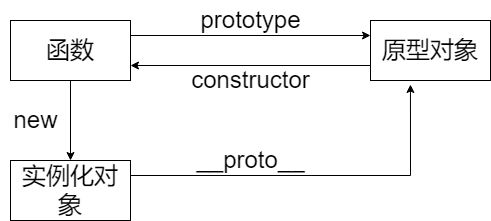

The diagram above was exported from draw.io. Its source (the exported page's mxGraphModel, read from the mxfile embedded in the PNG):
<mxGraphModel dx="1434" dy="756" grid="1" gridSize="10" guides="1" tooltips="1" connect="1" arrows="1" fold="1" page="1" pageScale="1" pageWidth="827" pageHeight="1169" math="0" shadow="0">
  <root>
    <mxCell id="0" />
    <mxCell id="1" parent="0" />
    <mxCell id="ykZkFiwcQEBK3Zumfedn-3" style="edgeStyle=orthogonalEdgeStyle;rounded=0;orthogonalLoop=1;jettySize=auto;html=1;exitX=1;exitY=0.25;exitDx=0;exitDy=0;fontSize=24;entryX=0;entryY=0.25;entryDx=0;entryDy=0;" edge="1" parent="1" source="ykZkFiwcQEBK3Zumfedn-1" target="ykZkFiwcQEBK3Zumfedn-4">
      <mxGeometry relative="1" as="geometry">
        <mxPoint x="370" y="385" as="targetPoint" />
      </mxGeometry>
    </mxCell>
    <mxCell id="ykZkFiwcQEBK3Zumfedn-8" style="edgeStyle=orthogonalEdgeStyle;rounded=0;orthogonalLoop=1;jettySize=auto;html=1;exitX=0.5;exitY=1;exitDx=0;exitDy=0;fontSize=24;" edge="1" parent="1" source="ykZkFiwcQEBK3Zumfedn-1" target="ykZkFiwcQEBK3Zumfedn-9">
      <mxGeometry relative="1" as="geometry">
        <mxPoint x="180" y="540" as="targetPoint" />
      </mxGeometry>
    </mxCell>
    <mxCell id="ykZkFiwcQEBK3Zumfedn-1" value="&lt;font style=&quot;font-size: 24px;&quot;&gt;函数&lt;/font&gt;" style="rounded=0;whiteSpace=wrap;html=1;" vertex="1" parent="1">
      <mxGeometry x="120" y="370" width="120" height="60" as="geometry" />
    </mxCell>
    <mxCell id="ykZkFiwcQEBK3Zumfedn-5" style="edgeStyle=orthogonalEdgeStyle;rounded=0;orthogonalLoop=1;jettySize=auto;html=1;exitX=0;exitY=0.75;exitDx=0;exitDy=0;entryX=1;entryY=0.75;entryDx=0;entryDy=0;fontSize=24;" edge="1" parent="1" source="ykZkFiwcQEBK3Zumfedn-4" target="ykZkFiwcQEBK3Zumfedn-1">
      <mxGeometry relative="1" as="geometry" />
    </mxCell>
    <mxCell id="ykZkFiwcQEBK3Zumfedn-4" value="原型对象" style="rounded=0;whiteSpace=wrap;html=1;fontSize=24;" vertex="1" parent="1">
      <mxGeometry x="480" y="370" width="120" height="60" as="geometry" />
    </mxCell>
    <mxCell id="ykZkFiwcQEBK3Zumfedn-6" value="prototype" style="text;html=1;align=center;verticalAlign=middle;resizable=0;points=[];autosize=1;strokeColor=none;fillColor=none;fontSize=24;" vertex="1" parent="1">
      <mxGeometry x="300" y="350" width="120" height="40" as="geometry" />
    </mxCell>
    <mxCell id="ykZkFiwcQEBK3Zumfedn-7" value="constructor" style="text;html=1;align=center;verticalAlign=middle;resizable=0;points=[];autosize=1;strokeColor=none;fillColor=none;fontSize=24;" vertex="1" parent="1">
      <mxGeometry x="290" y="410" width="140" height="40" as="geometry" />
    </mxCell>
    <mxCell id="ykZkFiwcQEBK3Zumfedn-11" style="edgeStyle=orthogonalEdgeStyle;rounded=0;orthogonalLoop=1;jettySize=auto;html=1;exitX=1;exitY=0.25;exitDx=0;exitDy=0;entryX=0.333;entryY=1.067;entryDx=0;entryDy=0;entryPerimeter=0;fontSize=24;" edge="1" parent="1" source="ykZkFiwcQEBK3Zumfedn-9" target="ykZkFiwcQEBK3Zumfedn-4">
      <mxGeometry relative="1" as="geometry" />
    </mxCell>
    <mxCell id="ykZkFiwcQEBK3Zumfedn-9" value="实例化对象" style="rounded=0;whiteSpace=wrap;html=1;fontSize=24;" vertex="1" parent="1">
      <mxGeometry x="120" y="510" width="120" height="60" as="geometry" />
    </mxCell>
    <mxCell id="ykZkFiwcQEBK3Zumfedn-13" value="__proto__" style="text;html=1;align=center;verticalAlign=middle;resizable=0;points=[];autosize=1;strokeColor=none;fillColor=none;fontSize=24;" vertex="1" parent="1">
      <mxGeometry x="295" y="490" width="130" height="40" as="geometry" />
    </mxCell>
    <mxCell id="ykZkFiwcQEBK3Zumfedn-15" value="new" style="text;html=1;align=center;verticalAlign=middle;resizable=0;points=[];autosize=1;strokeColor=none;fillColor=none;fontSize=24;" vertex="1" parent="1">
      <mxGeometry x="110" y="450" width="70" height="40" as="geometry" />
    </mxCell>
  </root>
</mxGraphModel>